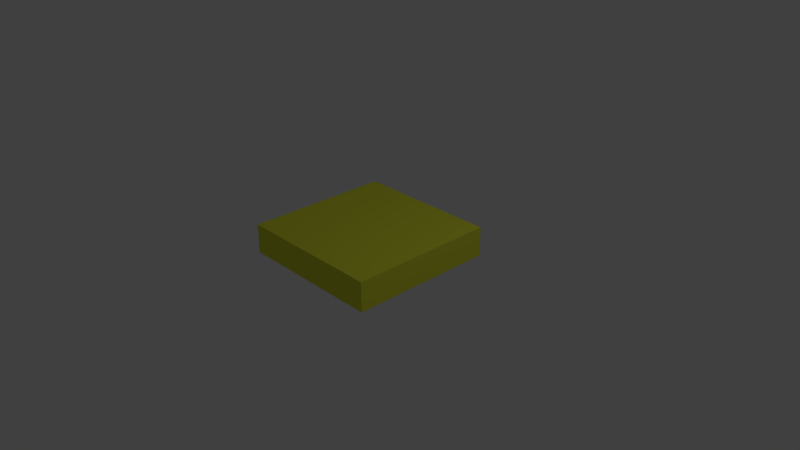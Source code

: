 # Source: SM_Door_01.blend  (saved by Blender 2.79.0; exported with 4.5.12 LTS)
import bpy
from mathutils import Matrix  # noqa: F401  (used for matrix-valued properties, if any)

bpy.ops.wm.read_factory_settings(use_empty=True)
scene = bpy.context.scene
scene.name = 'Scene'

# ---- collections
col_collection_1 = bpy.data.collections.new('Collection 1'); scene.collection.children.link(col_collection_1)

# ---- materials (node trees are filled in below, after node groups)
mat_yellow = bpy.data.materials.new('Yellow')
mat_yellow.alpha_threshold = 0.0
mat_yellow.use_transparent_shadow = False
mat_yellow.diffuse_color = (0.7662, 0.8, 0.04955, 1.0)
mat_yellow.roughness = 0.5
mat_yellow.line_color = (0.0, 0.0, 0.0, 1.0)

# ---- material node trees

# ---- world
world_world = bpy.data.worlds.new('World'); scene.world = world_world
world_world.color = (0.05088, 0.05088, 0.05088)
world_world.use_sun_shadow = False
world_world.sun_shadow_jitter_overblur = 0.0
world_world.cycles.sampling_method = 'MANUAL'

# ---- cameras
cam_camera = bpy.data.cameras.new('Camera')
cam_camera.clip_end = 100.0
cam_camera.lens = 35.0
cam_camera.sensor_width = 32.0
cam_camera.sensor_height = 18.0
cam_camera.ortho_scale = 7.314
cam_camera.dof.focus_distance = 0.0
cam_camera.dof.aperture_fstop = 128.0

# ---- lights
light_lamp = bpy.data.lights.new('Lamp', 'POINT')
light_lamp.transmission_factor = 0.0
light_lamp.cutoff_distance = 30.0
light_lamp.energy = 100.0
light_lamp.shadow_buffer_clip_start = 1.001
light_lamp.shadow_soft_size = 0.1
light_lamp.shadow_maximum_resolution = 0.006
light_lamp.use_absolute_resolution = True

# ---- meshes
me_cube = bpy.data.meshes.new('Cube')
me_cube.from_pydata([(1.0, 1.0, 1.49e-08), (1.0, -1.0, 1.49e-08), (-1.0, -1.0, 1.49e-08), (-1.0, 1.0, 1.49e-08), (1.0, 1.0, 0.4), (1.0, -1.0, 0.4), (-1.0, -1.0, 0.4), (-1.0, 1.0, 0.4)], [], [(0, 1, 2, 3), (4, 7, 6, 5), (0, 4, 5, 1), (1, 5, 6, 2), (2, 6, 7, 3), (4, 0, 3, 7)])
me_cube.materials.append(mat_yellow)
me_cube.use_remesh_preserve_volume = False
me_cube.use_remesh_preserve_attributes = False
me_cube.use_mirror_vertex_groups = False
me_cube.update()

# ---- objects
ob_cube = bpy.data.objects.new('Cube', me_cube)
ob_lamp = bpy.data.objects.new('Lamp', light_lamp)
ob_camera = bpy.data.objects.new('Camera', cam_camera)

# ---- transforms, parenting, visibility, modifiers, constraints
ob_cube.location = (0.0, 0.0, 0.0)
ob_cube.scale = (1.0, 1.0, 1.0)
ob_cube.lock_rotations_4d = False
ob_cube.empty_display_type = 'ARROWS'
ob_cube.lineart.crease_threshold = 0.0
ob_lamp.location = (4.076, 1.005, 5.904)
ob_lamp.rotation_euler = (0.6503, 0.05522, 1.866)
ob_lamp.lock_rotations_4d = False
ob_lamp.empty_display_type = 'ARROWS'
ob_lamp.color = (0.0, 0.0, 0.0, 0.0)
ob_lamp.lineart.crease_threshold = 0.0
ob_camera.location = (7.481, -6.508, 5.344)
ob_camera.rotation_euler = (1.109, 0.0, 0.8149)
ob_camera.lock_rotations_4d = False
ob_camera.empty_display_type = 'ARROWS'
ob_camera.color = (0.0, 0.0, 0.0, 0.0)
ob_camera.display_type = 'WIRE'
ob_camera.lineart.crease_threshold = 0.0

# ---- collection membership
col_collection_1.objects.link(ob_cube)
col_collection_1.objects.link(ob_lamp)
col_collection_1.objects.link(ob_camera)

# ---- scene / render settings (as saved in the file)
scene.camera = ob_camera
scene.frame_start = 1; scene.frame_end = 250; scene.frame_set(1)
scene.render.engine = 'BLENDER_EEVEE_NEXT'
scene.render.resolution_percentage = 50
scene.render.dither_intensity = 0.0
scene.cycles.use_denoising = False
scene.cycles.samples = 128
scene.cycles.sampling_pattern = 'TABULATED_SOBOL'
scene.cycles.use_adaptive_sampling = False
scene.cycles.use_light_tree = False
scene.cycles.blur_glossy = 0.0
scene.cycles.sample_clamp_indirect = 0.0
scene.view_settings.view_transform = 'Standard'
bpy.context.view_layer.update()
